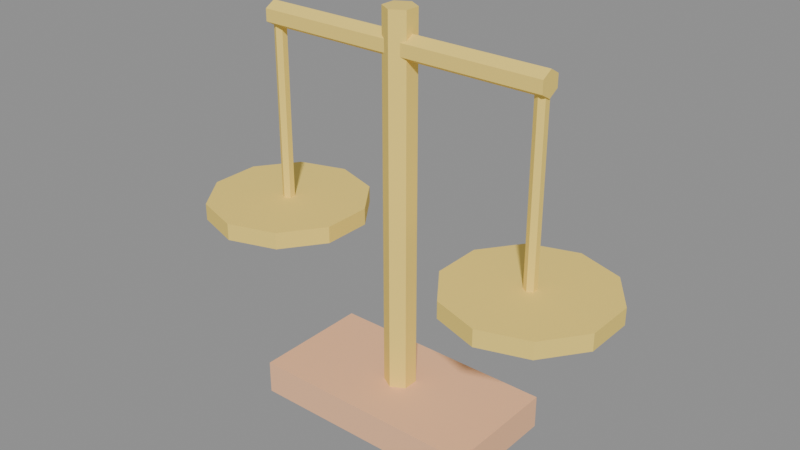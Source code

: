 # Source: model.blend  (saved by Blender 5.2.45; exported with 4.5.12 LTS)
import bpy
from mathutils import Matrix  # noqa: F401  (used for matrix-valued properties, if any)

bpy.ops.wm.read_factory_settings(use_empty=True)
scene = bpy.context.scene
scene.name = 'Scene'

# ---- images (referenced by path relative to the original .blend; pixels are not part of the script)
import os
ASSET_DIR = os.environ.get("B2B_ASSET_DIR", "")  # directory of the original .blend (textures are referenced by path, not embedded)
HERE = os.path.dirname(os.path.abspath(__file__))  # packed textures are extracted next to this script under _unpacked/

def load_image(name, relpath, width, height, colorspace="sRGB"):
    """Load a texture the original file referenced (path relative to the .blend, or extracted next to this script)."""
    p = next((c for c in (os.path.join(HERE, relpath), os.path.join(ASSET_DIR, relpath)) if relpath and os.path.exists(c)), "")
    if p:
        img = bpy.data.images.load(p, check_existing=True)
        img.name = name
    else:  # same state as the original file: an image datablock whose file is absent (Cycles renders it pink)
        img = bpy.data.images.new(name, width, height)
        img.source = "FILE"
        img.filepath = "//" + (relpath or name)
    img.colorspace_settings.name = colorspace
    return img
img_palette_png = load_image('palette.png', '_unpacked/palette.cadebe72.png', 2508, 2508, 'sRGB')

# ---- materials (node trees are filled in below, after node groups)
mat_sharedpalette_v001 = bpy.data.materials.new('SharedPalette_v001')

# ---- material node trees
mat_sharedpalette_v001.use_nodes = True; mat_sharedpalette_v001.node_tree.nodes.clear()
_N = mat_sharedpalette_v001.node_tree.nodes; _L = mat_sharedpalette_v001.node_tree.links
n0 = _N.new('ShaderNodeBsdfPrincipled'); n0.name = 'Principled BSDF'; n0.location = (-200, 100)
n0.inputs[2].default_value = 0.8
n0.inputs[10].default_value = 0.005
n1 = _N.new('ShaderNodeOutputMaterial'); n1.name = 'Material Output'; n1.location = (200, 100)
n2 = _N.new('ShaderNodeTexImage'); n2.name = 'Image Texture'; n2.location = (0, 0)
n2.image = img_palette_png
n2.interpolation = 'Closest'
_L.new(n0.outputs[0], n1.inputs[0])
_L.new(n2.outputs[0], n0.inputs[0])
n1.is_active_output = True

# ---- meshes
me_cube = bpy.data.meshes.new('Cube')
me_cube.from_pydata([(-0.175, -0.09, -0.025), (-0.175, -0.09, 0.025), (-0.175, 0.09, -0.025), (-0.175, 0.09, 0.025), (0.175, -0.09, -0.025), (0.175, -0.09, 0.025), (0.175, 0.09, -0.025), (0.175, 0.09, 0.025)], [], [(1, 2, 0), (3, 6, 2), (7, 4, 6), (5, 0, 4), (6, 0, 2), (3, 5, 7), (1, 3, 2), (3, 7, 6), (7, 5, 4), (5, 1, 0), (6, 4, 0), (3, 1, 5)])
_uv = me_cube.uv_layers.new(name='UVMap')
_uv.uv.foreach_set('vector', [0.1094, 0.8906, 0.1094, 0.8906, 0.1094, 0.8906, 0.1094, 0.8906, 0.1094, 0.8906, 0.1094, 0.8906, 0.1094, 0.8906, 0.1094, 0.8906, 0.1094, 0.8906, 0.1094, 0.8906, 0.1094, 0.8906, 0.1094, 0.8906, 0.1094, 0.8906, 0.1094, 0.8906, 0.1094, 0.8906, 0.1094, 0.8906, 0.1094, 0.8906, 0.1094, 0.8906, 0.1094, 0.8906, 0.1094, 0.8906, 0.1094, 0.8906, 0.1094, 0.8906, 0.1094, 0.8906, 0.1094, 0.8906, 0.1094, 0.8906, 0.1094, 0.8906, 0.1094, 0.8906, 0.1094, 0.8906, 0.1094, 0.8906, 0.1094, 0.8906, 0.1094, 0.8906, 0.1094, 0.8906, 0.1094, 0.8906, 0.1094, 0.8906, 0.1094, 0.8906, 0.1094, 0.8906])
me_cube.materials.append(mat_sharedpalette_v001)
me_cube.update()
me_cone = bpy.data.meshes.new('Cone')
me_cone.from_pydata([(0.0, 0.023, -0.275), (0.0, 0.023, 0.275), (0.01992, 0.0115, -0.275), (0.01992, 0.0115, 0.275), (0.01992, -0.0115, -0.275), (0.01992, -0.0115, 0.275), (0.0, -0.023, -0.275), (0.0, -0.023, 0.275), (-0.01992, -0.0115, -0.275), (-0.01992, -0.0115, 0.275), (-0.01992, 0.0115, -0.275), (-0.01992, 0.0115, 0.275)], [], [(1, 2, 0), (3, 4, 2), (5, 6, 4), (7, 8, 6), (1, 9, 5), (9, 10, 8), (11, 0, 10), (2, 6, 10), (1, 3, 2), (3, 5, 4), (5, 7, 6), (7, 9, 8), (5, 3, 1), (1, 11, 9), (9, 7, 5), (9, 11, 10), (11, 1, 0), (10, 0, 2), (2, 4, 6), (6, 8, 10)])
_uv = me_cone.uv_layers.new(name='UVMap')
_uv.uv.foreach_set('vector', [0.2346, 0.8591, 0.2346, 0.8591, 0.2346, 0.8591, 0.2346, 0.8591, 0.2346, 0.8591, 0.2346, 0.8591, 0.2346, 0.8591, 0.2346, 0.8591, 0.2346, 0.8591, 0.2346, 0.8591, 0.2346, 0.8591, 0.2346, 0.8591, 0.2346, 0.8591, 0.2346, 0.8591, 0.2346, 0.8591, 0.2346, 0.8591, 0.2346, 0.8591, 0.2346, 0.8591, 0.2346, 0.8591, 0.2346, 0.8591, 0.2346, 0.8591, 0.2346, 0.8591, 0.2346, 0.8591, 0.2346, 0.8591, 0.2346, 0.8591, 0.2346, 0.8591, 0.2346, 0.8591, 0.2346, 0.8591, 0.2346, 0.8591, 0.2346, 0.8591, 0.2346, 0.8591, 0.2346, 0.8591, 0.2346, 0.8591, 0.2346, 0.8591, 0.2346, 0.8591, 0.2346, 0.8591, 0.2346, 0.8591, 0.2346, 0.8591, 0.2346, 0.8591, 0.2346, 0.8591, 0.2346, 0.8591, 0.2346, 0.8591, 0.2346, 0.8591, 0.2346, 0.8591, 0.2346, 0.8591, 0.2346, 0.8591, 0.2346, 0.8591, 0.2346, 0.8591, 0.2346, 0.8591, 0.2346, 0.8591, 0.2346, 0.8591, 0.2346, 0.8591, 0.2346, 0.8591, 0.2346, 0.8591, 0.2346, 0.8591, 0.2346, 0.8591, 0.2346, 0.8591, 0.2346, 0.8591, 0.2346, 0.8591, 0.2346, 0.8591])
me_cone.materials.append(mat_sharedpalette_v001)
me_cone.update()
me_cone_001 = bpy.data.meshes.new('Cone.001')
me_cone_001.from_pydata([(0.0, 0.018, -0.22), (0.0, 0.018, 0.22), (0.01559, 0.009, -0.22), (0.01559, 0.009, 0.22), (0.01559, -0.009, -0.22), (0.01559, -0.009, 0.22), (0.0, -0.018, -0.22), (0.0, -0.018, 0.22), (-0.01559, -0.009, -0.22), (-0.01559, -0.009, 0.22), (-0.01559, 0.009, -0.22), (-0.01559, 0.009, 0.22)], [], [(1, 2, 0), (3, 4, 2), (5, 6, 4), (7, 8, 6), (1, 9, 5), (9, 10, 8), (11, 0, 10), (2, 6, 10), (1, 3, 2), (3, 5, 4), (5, 7, 6), (7, 9, 8), (5, 3, 1), (1, 11, 9), (9, 7, 5), (9, 11, 10), (11, 1, 0), (10, 0, 2), (2, 4, 6), (6, 8, 10)])
_uv = me_cone_001.uv_layers.new(name='UVMap')
_uv.uv.foreach_set('vector', [0.2346, 0.8591, 0.2346, 0.8591, 0.2346, 0.8591, 0.2346, 0.8591, 0.2346, 0.8591, 0.2346, 0.8591, 0.2346, 0.8591, 0.2346, 0.8591, 0.2346, 0.8591, 0.2346, 0.8591, 0.2346, 0.8591, 0.2346, 0.8591, 0.2346, 0.8591, 0.2346, 0.8591, 0.2346, 0.8591, 0.2346, 0.8591, 0.2346, 0.8591, 0.2346, 0.8591, 0.2346, 0.8591, 0.2346, 0.8591, 0.2346, 0.8591, 0.2346, 0.8591, 0.2346, 0.8591, 0.2346, 0.8591, 0.2346, 0.8591, 0.2346, 0.8591, 0.2346, 0.8591, 0.2346, 0.8591, 0.2346, 0.8591, 0.2346, 0.8591, 0.2346, 0.8591, 0.2346, 0.8591, 0.2346, 0.8591, 0.2346, 0.8591, 0.2346, 0.8591, 0.2346, 0.8591, 0.2346, 0.8591, 0.2346, 0.8591, 0.2346, 0.8591, 0.2346, 0.8591, 0.2346, 0.8591, 0.2346, 0.8591, 0.2346, 0.8591, 0.2346, 0.8591, 0.2346, 0.8591, 0.2346, 0.8591, 0.2346, 0.8591, 0.2346, 0.8591, 0.2346, 0.8591, 0.2346, 0.8591, 0.2346, 0.8591, 0.2346, 0.8591, 0.2346, 0.8591, 0.2346, 0.8591, 0.2346, 0.8591, 0.2346, 0.8591, 0.2346, 0.8591, 0.2346, 0.8591, 0.2346, 0.8591, 0.2346, 0.8591])
me_cone_001.materials.append(mat_sharedpalette_v001)
me_cone_001.update()
me_cone_002 = bpy.data.meshes.new('Cone.002')
me_cone_002.from_pydata([(0.0, 0.009, -0.135), (0.0, 0.009, 0.135), (0.007794, 0.0045, -0.135), (0.007794, 0.0045, 0.135), (0.007794, -0.0045, -0.135), (0.007794, -0.0045, 0.135), (0.0, -0.009, -0.135), (0.0, -0.009, 0.135), (-0.007794, -0.0045, -0.135), (-0.007794, -0.0045, 0.135), (-0.007794, 0.0045, -0.135), (-0.007794, 0.0045, 0.135)], [], [(1, 2, 0), (3, 4, 2), (5, 6, 4), (7, 8, 6), (1, 9, 5), (9, 10, 8), (11, 0, 10), (2, 6, 10), (1, 3, 2), (3, 5, 4), (5, 7, 6), (7, 9, 8), (5, 3, 1), (1, 11, 9), (9, 7, 5), (9, 11, 10), (11, 1, 0), (10, 0, 2), (2, 4, 6), (6, 8, 10)])
_uv = me_cone_002.uv_layers.new(name='UVMap')
_uv.uv.foreach_set('vector', [0.2346, 0.8591, 0.2346, 0.8591, 0.2346, 0.8591, 0.2346, 0.8591, 0.2346, 0.8591, 0.2346, 0.8591, 0.2346, 0.8591, 0.2346, 0.8591, 0.2346, 0.8591, 0.2346, 0.8591, 0.2346, 0.8591, 0.2346, 0.8591, 0.2346, 0.8591, 0.2346, 0.8591, 0.2346, 0.8591, 0.2346, 0.8591, 0.2346, 0.8591, 0.2346, 0.8591, 0.2346, 0.8591, 0.2346, 0.8591, 0.2346, 0.8591, 0.2346, 0.8591, 0.2346, 0.8591, 0.2346, 0.8591, 0.2346, 0.8591, 0.2346, 0.8591, 0.2346, 0.8591, 0.2346, 0.8591, 0.2346, 0.8591, 0.2346, 0.8591, 0.2346, 0.8591, 0.2346, 0.8591, 0.2346, 0.8591, 0.2346, 0.8591, 0.2346, 0.8591, 0.2346, 0.8591, 0.2346, 0.8591, 0.2346, 0.8591, 0.2346, 0.8591, 0.2346, 0.8591, 0.2346, 0.8591, 0.2346, 0.8591, 0.2346, 0.8591, 0.2346, 0.8591, 0.2346, 0.8591, 0.2346, 0.8591, 0.2346, 0.8591, 0.2346, 0.8591, 0.2346, 0.8591, 0.2346, 0.8591, 0.2346, 0.8591, 0.2346, 0.8591, 0.2346, 0.8591, 0.2346, 0.8591, 0.2346, 0.8591, 0.2346, 0.8591, 0.2346, 0.8591, 0.2346, 0.8591, 0.2346, 0.8591, 0.2346, 0.8591])
me_cone_002.materials.append(mat_sharedpalette_v001)
me_cone_002.update()
me_cone_003 = bpy.data.meshes.new('Cone.003')
me_cone_003.from_pydata([(0.0, 0.12, -0.0125), (0.0, 0.12, 0.0125), (0.07053, 0.09708, -0.0125), (0.07053, 0.09708, 0.0125), (0.1141, 0.03708, -0.0125), (0.1141, 0.03708, 0.0125), (0.1141, -0.03708, -0.0125), (0.1141, -0.03708, 0.0125), (0.07053, -0.09708, -0.0125), (0.07053, -0.09708, 0.0125), (0.0, -0.12, -0.0125), (0.0, -0.12, 0.0125), (-0.07053, -0.09708, -0.0125), (-0.07053, -0.09708, 0.0125), (-0.1141, -0.03708, -0.0125), (-0.1141, -0.03708, 0.0125), (-0.1141, 0.03708, -0.0125), (-0.1141, 0.03708, 0.0125), (-0.07053, 0.09708, -0.0125), (-0.07053, 0.09708, 0.0125)], [], [(1, 2, 0), (3, 4, 2), (5, 6, 4), (7, 8, 6), (9, 10, 8), (11, 12, 10), (13, 14, 12), (15, 16, 14), (17, 9, 5), (17, 18, 16), (19, 0, 18), (6, 14, 18), (1, 3, 2), (3, 5, 4), (5, 7, 6), (7, 9, 8), (9, 11, 10), (11, 13, 12), (13, 15, 14), (15, 17, 16), (5, 3, 1), (1, 19, 17), (17, 15, 13), (13, 11, 9), (9, 7, 5), (5, 1, 17), (17, 13, 9), (17, 19, 18), (19, 1, 0), (18, 0, 2), (2, 4, 6), (6, 8, 10), (10, 12, 14), (14, 16, 18), (18, 2, 6), (6, 10, 14)])
_uv = me_cone_003.uv_layers.new(name='UVMap')
_uv.uv.foreach_set('vector', [0.2346, 0.8591, 0.2346, 0.8591, 0.2346, 0.8591, 0.2346, 0.8591, 0.2346, 0.8591, 0.2346, 0.8591, 0.2346, 0.8591, 0.2346, 0.8591, 0.2346, 0.8591, 0.2346, 0.8591, 0.2346, 0.8591, 0.2346, 0.8591, 0.2346, 0.8591, 0.2346, 0.8591, 0.2346, 0.8591, 0.2346, 0.8591, 0.2346, 0.8591, 0.2346, 0.8591, 0.2346, 0.8591, 0.2346, 0.8591, 0.2346, 0.8591, 0.2346, 0.8591, 0.2346, 0.8591, 0.2346, 0.8591, 0.2346, 0.8591, 0.2346, 0.8591, 0.2346, 0.8591, 0.2346, 0.8591, 0.2346, 0.8591, 0.2346, 0.8591, 0.2346, 0.8591, 0.2346, 0.8591, 0.2346, 0.8591, 0.2346, 0.8591, 0.2346, 0.8591, 0.2346, 0.8591, 0.2346, 0.8591, 0.2346, 0.8591, 0.2346, 0.8591, 0.2346, 0.8591, 0.2346, 0.8591, 0.2346, 0.8591, 0.2346, 0.8591, 0.2346, 0.8591, 0.2346, 0.8591, 0.2346, 0.8591, 0.2346, 0.8591, 0.2346, 0.8591, 0.2346, 0.8591, 0.2346, 0.8591, 0.2346, 0.8591, 0.2346, 0.8591, 0.2346, 0.8591, 0.2346, 0.8591, 0.2346, 0.8591, 0.2346, 0.8591, 0.2346, 0.8591, 0.2346, 0.8591, 0.2346, 0.8591, 0.2346, 0.8591, 0.2346, 0.8591, 0.2346, 0.8591, 0.2346, 0.8591, 0.2346, 0.8591, 0.2346, 0.8591, 0.2346, 0.8591, 0.2346, 0.8591, 0.2346, 0.8591, 0.2346, 0.8591, 0.2346, 0.8591, 0.2346, 0.8591, 0.2346, 0.8591, 0.2346, 0.8591, 0.2346, 0.8591, 0.2346, 0.8591, 0.2346, 0.8591, 0.2346, 0.8591, 0.2346, 0.8591, 0.2346, 0.8591, 0.2346, 0.8591, 0.2346, 0.8591, 0.2346, 0.8591, 0.2346, 0.8591, 0.2346, 0.8591, 0.2346, 0.8591, 0.2346, 0.8591, 0.2346, 0.8591, 0.2346, 0.8591, 0.2346, 0.8591, 0.2346, 0.8591, 0.2346, 0.8591, 0.2346, 0.8591, 0.2346, 0.8591, 0.2346, 0.8591, 0.2346, 0.8591, 0.2346, 0.8591, 0.2346, 0.8591, 0.2346, 0.8591, 0.2346, 0.8591, 0.2346, 0.8591, 0.2346, 0.8591, 0.2346, 0.8591, 0.2346, 0.8591, 0.2346, 0.8591, 0.2346, 0.8591, 0.2346, 0.8591, 0.2346, 0.8591, 0.2346, 0.8591])
me_cone_003.materials.append(mat_sharedpalette_v001)
me_cone_003.update()
me_cone_004 = bpy.data.meshes.new('Cone.004')
me_cone_004.from_pydata([(0.0, 0.009, -0.135), (0.0, 0.009, 0.135), (0.007794, 0.0045, -0.135), (0.007794, 0.0045, 0.135), (0.007794, -0.0045, -0.135), (0.007794, -0.0045, 0.135), (0.0, -0.009, -0.135), (0.0, -0.009, 0.135), (-0.007794, -0.0045, -0.135), (-0.007794, -0.0045, 0.135), (-0.007794, 0.0045, -0.135), (-0.007794, 0.0045, 0.135)], [], [(1, 2, 0), (3, 4, 2), (5, 6, 4), (7, 8, 6), (1, 9, 5), (9, 10, 8), (11, 0, 10), (2, 6, 10), (1, 3, 2), (3, 5, 4), (5, 7, 6), (7, 9, 8), (5, 3, 1), (1, 11, 9), (9, 7, 5), (9, 11, 10), (11, 1, 0), (10, 0, 2), (2, 4, 6), (6, 8, 10)])
_uv = me_cone_004.uv_layers.new(name='UVMap')
_uv.uv.foreach_set('vector', [0.2346, 0.8591, 0.2346, 0.8591, 0.2346, 0.8591, 0.2346, 0.8591, 0.2346, 0.8591, 0.2346, 0.8591, 0.2346, 0.8591, 0.2346, 0.8591, 0.2346, 0.8591, 0.2346, 0.8591, 0.2346, 0.8591, 0.2346, 0.8591, 0.2346, 0.8591, 0.2346, 0.8591, 0.2346, 0.8591, 0.2346, 0.8591, 0.2346, 0.8591, 0.2346, 0.8591, 0.2346, 0.8591, 0.2346, 0.8591, 0.2346, 0.8591, 0.2346, 0.8591, 0.2346, 0.8591, 0.2346, 0.8591, 0.2346, 0.8591, 0.2346, 0.8591, 0.2346, 0.8591, 0.2346, 0.8591, 0.2346, 0.8591, 0.2346, 0.8591, 0.2346, 0.8591, 0.2346, 0.8591, 0.2346, 0.8591, 0.2346, 0.8591, 0.2346, 0.8591, 0.2346, 0.8591, 0.2346, 0.8591, 0.2346, 0.8591, 0.2346, 0.8591, 0.2346, 0.8591, 0.2346, 0.8591, 0.2346, 0.8591, 0.2346, 0.8591, 0.2346, 0.8591, 0.2346, 0.8591, 0.2346, 0.8591, 0.2346, 0.8591, 0.2346, 0.8591, 0.2346, 0.8591, 0.2346, 0.8591, 0.2346, 0.8591, 0.2346, 0.8591, 0.2346, 0.8591, 0.2346, 0.8591, 0.2346, 0.8591, 0.2346, 0.8591, 0.2346, 0.8591, 0.2346, 0.8591, 0.2346, 0.8591, 0.2346, 0.8591])
me_cone_004.materials.append(mat_sharedpalette_v001)
me_cone_004.update()
me_cone_005 = bpy.data.meshes.new('Cone.005')
me_cone_005.from_pydata([(0.0, 0.12, -0.0125), (0.0, 0.12, 0.0125), (0.07053, 0.09708, -0.0125), (0.07053, 0.09708, 0.0125), (0.1141, 0.03708, -0.0125), (0.1141, 0.03708, 0.0125), (0.1141, -0.03708, -0.0125), (0.1141, -0.03708, 0.0125), (0.07053, -0.09708, -0.0125), (0.07053, -0.09708, 0.0125), (0.0, -0.12, -0.0125), (0.0, -0.12, 0.0125), (-0.07053, -0.09708, -0.0125), (-0.07053, -0.09708, 0.0125), (-0.1141, -0.03708, -0.0125), (-0.1141, -0.03708, 0.0125), (-0.1141, 0.03708, -0.0125), (-0.1141, 0.03708, 0.0125), (-0.07053, 0.09708, -0.0125), (-0.07053, 0.09708, 0.0125)], [], [(1, 2, 0), (3, 4, 2), (5, 6, 4), (7, 8, 6), (9, 10, 8), (11, 12, 10), (13, 14, 12), (15, 16, 14), (17, 9, 5), (17, 18, 16), (19, 0, 18), (6, 14, 18), (1, 3, 2), (3, 5, 4), (5, 7, 6), (7, 9, 8), (9, 11, 10), (11, 13, 12), (13, 15, 14), (15, 17, 16), (5, 3, 1), (1, 19, 17), (17, 15, 13), (13, 11, 9), (9, 7, 5), (5, 1, 17), (17, 13, 9), (17, 19, 18), (19, 1, 0), (18, 0, 2), (2, 4, 6), (6, 8, 10), (10, 12, 14), (14, 16, 18), (18, 2, 6), (6, 10, 14)])
_uv = me_cone_005.uv_layers.new(name='UVMap')
_uv.uv.foreach_set('vector', [0.2346, 0.8591, 0.2346, 0.8591, 0.2346, 0.8591, 0.2346, 0.8591, 0.2346, 0.8591, 0.2346, 0.8591, 0.2346, 0.8591, 0.2346, 0.8591, 0.2346, 0.8591, 0.2346, 0.8591, 0.2346, 0.8591, 0.2346, 0.8591, 0.2346, 0.8591, 0.2346, 0.8591, 0.2346, 0.8591, 0.2346, 0.8591, 0.2346, 0.8591, 0.2346, 0.8591, 0.2346, 0.8591, 0.2346, 0.8591, 0.2346, 0.8591, 0.2346, 0.8591, 0.2346, 0.8591, 0.2346, 0.8591, 0.2346, 0.8591, 0.2346, 0.8591, 0.2346, 0.8591, 0.2346, 0.8591, 0.2346, 0.8591, 0.2346, 0.8591, 0.2346, 0.8591, 0.2346, 0.8591, 0.2346, 0.8591, 0.2346, 0.8591, 0.2346, 0.8591, 0.2346, 0.8591, 0.2346, 0.8591, 0.2346, 0.8591, 0.2346, 0.8591, 0.2346, 0.8591, 0.2346, 0.8591, 0.2346, 0.8591, 0.2346, 0.8591, 0.2346, 0.8591, 0.2346, 0.8591, 0.2346, 0.8591, 0.2346, 0.8591, 0.2346, 0.8591, 0.2346, 0.8591, 0.2346, 0.8591, 0.2346, 0.8591, 0.2346, 0.8591, 0.2346, 0.8591, 0.2346, 0.8591, 0.2346, 0.8591, 0.2346, 0.8591, 0.2346, 0.8591, 0.2346, 0.8591, 0.2346, 0.8591, 0.2346, 0.8591, 0.2346, 0.8591, 0.2346, 0.8591, 0.2346, 0.8591, 0.2346, 0.8591, 0.2346, 0.8591, 0.2346, 0.8591, 0.2346, 0.8591, 0.2346, 0.8591, 0.2346, 0.8591, 0.2346, 0.8591, 0.2346, 0.8591, 0.2346, 0.8591, 0.2346, 0.8591, 0.2346, 0.8591, 0.2346, 0.8591, 0.2346, 0.8591, 0.2346, 0.8591, 0.2346, 0.8591, 0.2346, 0.8591, 0.2346, 0.8591, 0.2346, 0.8591, 0.2346, 0.8591, 0.2346, 0.8591, 0.2346, 0.8591, 0.2346, 0.8591, 0.2346, 0.8591, 0.2346, 0.8591, 0.2346, 0.8591, 0.2346, 0.8591, 0.2346, 0.8591, 0.2346, 0.8591, 0.2346, 0.8591, 0.2346, 0.8591, 0.2346, 0.8591, 0.2346, 0.8591, 0.2346, 0.8591, 0.2346, 0.8591, 0.2346, 0.8591, 0.2346, 0.8591, 0.2346, 0.8591, 0.2346, 0.8591, 0.2346, 0.8591, 0.2346, 0.8591, 0.2346, 0.8591, 0.2346, 0.8591, 0.2346, 0.8591, 0.2346, 0.8591, 0.2346, 0.8591])
me_cone_005.materials.append(mat_sharedpalette_v001)
me_cone_005.update()

# ---- objects
ob_base = bpy.data.objects.new('Base', me_cube)
ob_pillar = bpy.data.objects.new('Pillar', me_cone)
ob_beam = bpy.data.objects.new('Beam', me_cone_001)
ob_suspension = bpy.data.objects.new('Suspension', me_cone_002)
ob_scale_pan = bpy.data.objects.new('Scale pan', me_cone_003)
ob_suspension_001 = bpy.data.objects.new('Suspension.001', me_cone_004)
ob_scale_pan_001 = bpy.data.objects.new('Scale pan.001', me_cone_005)

# ---- transforms, parenting, visibility, modifiers, constraints
ob_base.location = (0.0, 0.0, 0.025)
ob_pillar.location = (0.0, 0.0, 0.325)
ob_pillar.rotation_euler = (0.0, -0.0, -3.142)
ob_beam.location = (0.0, 0.0, 0.55)
ob_beam.rotation_euler = (1.571, -0.0, 1.571)
ob_suspension.location = (-0.21, 0.0, 0.415)
ob_suspension.rotation_euler = (8.742e-08, 3.142, -8.742e-08)
ob_scale_pan.location = (-0.21, 0.0, 0.2675)
ob_suspension_001.location = (0.21, 0.0, 0.415)
ob_suspension_001.rotation_euler = (8.742e-08, 3.142, -8.742e-08)
ob_scale_pan_001.location = (0.21, 0.0, 0.2675)

# ---- collection membership
scene.collection.objects.link(ob_base)
scene.collection.objects.link(ob_pillar)
scene.collection.objects.link(ob_beam)
scene.collection.objects.link(ob_suspension)
scene.collection.objects.link(ob_scale_pan)
scene.collection.objects.link(ob_suspension_001)
scene.collection.objects.link(ob_scale_pan_001)

# ---- scene / render settings (as saved in the file)
scene.frame_start = 1; scene.frame_end = 250; scene.frame_set(1)
scene.render.engine = 'BLENDER_EEVEE_NEXT'
scene.render.bake_bias = 0.0
scene.render.bake_samples = 0
scene.render.compositor_device = 'GPU'
scene.eevee.use_volume_custom_range = False
scene.eevee.fast_gi_thickness_near = 0.1
scene.eevee.fast_gi_thickness_far = 0.0
scene.eevee.ray_tracing_options.screen_trace_thickness = 0.1
bpy.context.view_layer.update()

# ---- added for rendering (the .blend has no active camera and no usable light): camera, sun + grey world if the file has none
cam_auto = bpy.data.cameras.new('AutoCamera')
cam_auto.lens = 50.0
cam_auto.sensor_width = 36.0
cam_auto.clip_end = 1000.0
ob_auto_camera = bpy.data.objects.new('AutoCamera', cam_auto)
scene.collection.objects.link(ob_auto_camera)
ob_auto_camera.location = (0.846888, -1.01627, 0.97751)
ob_auto_camera.rotation_euler = (1.09748, -7.21219e-08, 0.694738)
scene.camera = ob_auto_camera
light_auto_sun = bpy.data.lights.new('AutoSun', 'SUN')
light_auto_sun.energy = 3.0
light_auto_sun.angle = 0.0523599
ob_auto_sun = bpy.data.objects.new('AutoSun', light_auto_sun)
scene.collection.objects.link(ob_auto_sun)
ob_auto_sun.rotation_euler = (0.872665, 0.174533, 0.523599)
if scene.world is None:
    world_auto = bpy.data.worlds.new('AutoWorld')
    world_auto.color = (0.3, 0.3, 0.3)
    scene.world = world_auto
bpy.context.view_layer.update()
